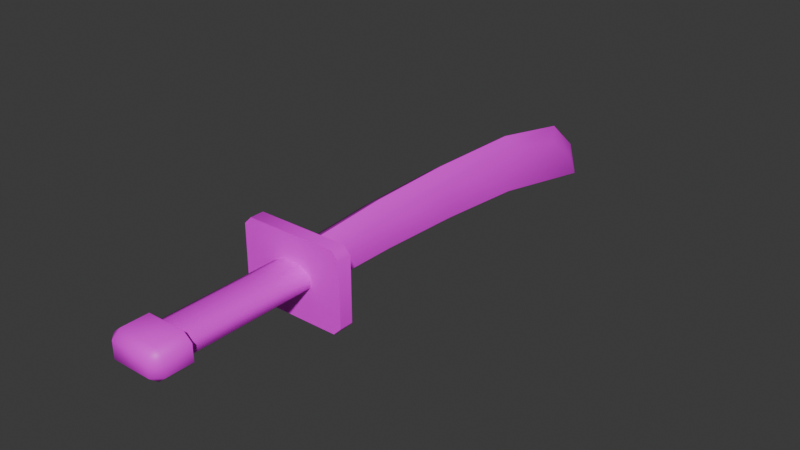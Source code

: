 # Source: cutter_gold.blend  (saved by Blender 4.1.23; exported with 4.5.12 LTS)
import bpy
from mathutils import Matrix  # noqa: F401  (used for matrix-valued properties, if any)

bpy.ops.wm.read_factory_settings(use_empty=True)
scene = bpy.context.scene
scene.name = 'Scene'

# ---- collections
col_collection = bpy.data.collections.new('Collection'); scene.collection.children.link(col_collection)

# ---- images (referenced by path relative to the original .blend; pixels are not part of the script)
import os
ASSET_DIR = os.environ.get("B2B_ASSET_DIR", "")  # directory of the original .blend (textures are referenced by path, not embedded)
HERE = os.path.dirname(os.path.abspath(__file__))  # packed textures are extracted next to this script under _unpacked/

def load_image(name, relpath, width, height, colorspace="sRGB"):
    """Load a texture the original file referenced (path relative to the .blend, or extracted next to this script)."""
    p = next((c for c in (os.path.join(HERE, relpath), os.path.join(ASSET_DIR, relpath)) if relpath and os.path.exists(c)), "")
    if p:
        img = bpy.data.images.load(p, check_existing=True)
        img.name = name
    else:  # same state as the original file: an image datablock whose file is absent (Cycles renders it pink)
        img = bpy.data.images.new(name, width, height)
        img.source = "FILE"
        img.filepath = "//" + (relpath or name)
    img.colorspace_settings.name = colorspace
    return img
img_gold_cutter_sword_textures_albedotransparency_png = load_image('Gold_cutter_sword_textures_AlbedoTransparency.png', 'Gold_cutter_sword_textures_AlbedoTransparency.png', 1024, 1024, 'sRGB')

# ---- materials (node trees are filled in below, after node groups)
mat_material_001 = bpy.data.materials.new('Material.001')
mat_material_001.use_transparent_shadow = False

# ---- material node trees
mat_material_001.use_nodes = True; mat_material_001.node_tree.nodes.clear()
_N = mat_material_001.node_tree.nodes; _L = mat_material_001.node_tree.links
n0 = _N.new('ShaderNodeBsdfPrincipled'); n0.name = 'Principled BSDF'; n0.location = (10, 300)
n1 = _N.new('ShaderNodeOutputMaterial'); n1.name = 'Material Output'; n1.location = (300, 300)
n2 = _N.new('ShaderNodeTexImage'); n2.name = 'Image Texture'; n2.location = (-280, 280)
n2.image = img_gold_cutter_sword_textures_albedotransparency_png
_L.new(n0.outputs[0], n1.inputs[0])
_L.new(n2.outputs[0], n0.inputs[0])
n1.is_active_output = True

# ---- world
world_world = bpy.data.worlds.new('World'); scene.world = world_world
world_world.use_nodes = True; world_world.node_tree.nodes.clear()
_N = world_world.node_tree.nodes; _L = world_world.node_tree.links
n0 = _N.new('ShaderNodeOutputWorld'); n0.name = 'World Output'; n0.location = (300, 300)
n1 = _N.new('ShaderNodeBackground'); n1.name = 'Background'; n1.location = (10, 300)
n1.inputs[0].default_value = (0.05088, 0.05088, 0.05088, 1.0)
_L.new(n1.outputs[0], n0.inputs[0])
n0.is_active_output = True
world_world.color = (0.05088, 0.05088, 0.05088)
world_world.use_sun_shadow = False
world_world.sun_shadow_jitter_overblur = 0.0

# ---- meshes
me_cutter001 = bpy.data.meshes.new('cutter001')
me_cutter001.from_pydata([(-7.47, 4.526, -0.4808), (-7.47, -4.25, 1.478), (-7.47, -4.25, -0.4808), (-7.47, 4.526, -0.4808), (-7.47, 4.526, 1.478), (-2.759, 2.637, 19.71), (-3.949, 1.656, 23.45), (-3.949, 1.656, 19.71), (-3.949, -0.6652, 23.45), (-3.949, 1.656, 19.71), (-2.759, 1.656, 24.65), (-2.759, 2.637, 23.45), (-2.759, 2.637, 19.71), (1.445e-07, 2.637, 23.45), (1.445e-07, 2.637, 19.71), (1.445e-07, 1.656, 24.65), (1.445e-07, 2.637, 23.45), (1.445e-07, -0.6652, 24.65), (-2.759, -0.6652, 24.65), (-2.759, -1.646, 23.45), (1.445e-07, -1.646, 23.45), (-3.949, -0.6652, 19.71), (-3.949, 1.656, 19.71), (-2.759, -1.646, 19.71), (1.445e-07, -1.646, 19.71), (1.445e-07, -1.646, 23.45), (-6.403, -5.317, 1.478), (-7.47, -4.25, -0.4808), (-7.47, -4.25, 1.478), (-6.403, -5.317, 1.478), (-6.403, -5.317, -0.4808), (1.445e-07, -5.317, -0.4808), (1.445e-07, -5.317, 1.478), (7.47, 4.526, -0.4808), (7.47, -4.25, 1.478), (7.47, 4.526, 1.478), (7.47, 4.526, -0.4808), (7.47, -4.25, -0.4808), (3.949, 1.656, 23.45), (2.759, 2.637, 19.71), (3.949, 1.656, 19.71), (3.949, 1.656, 19.71), (3.949, -0.6652, 23.45), (2.759, 1.656, 24.65), (2.759, 2.637, 23.45), (2.759, 2.637, 19.71), (1.445e-07, 2.637, 23.45), (1.445e-07, 2.637, 19.71), (1.445e-07, 1.656, 24.65), (1.445e-07, 2.637, 23.45), (1.445e-07, -0.6652, 24.65), (2.759, -0.6652, 24.65), (2.759, -1.646, 23.45), (1.445e-07, -1.646, 23.45), (3.949, -0.6652, 19.71), (3.949, 1.656, 19.71), (2.759, -1.646, 19.71), (1.445e-07, -1.646, 19.71), (1.445e-07, -1.646, 23.45), (7.47, -4.25, -0.4808), (6.403, -5.317, 1.478), (7.47, -4.25, 1.478), (6.403, -5.317, 1.478), (6.403, -5.317, -0.4808), (1.445e-07, -5.317, -0.4808), (1.445e-07, -5.317, 1.478), (1.445e-07, -4.25, -0.4808), (-6.403, -5.317, -0.4808), (1.445e-07, -5.317, -0.4808), (-7.47, -4.25, -0.4808), (-7.47, 4.526, -0.4808), (-7.47, 4.526, -0.4808), (1.445e-07, 4.526, -0.4808), (-6.403, 5.593, -0.4808), (1.445e-07, 5.593, -0.4808), (1.445e-07, -4.25, 1.478), (-7.47, 4.526, 1.478), (1.445e-07, 4.526, 1.478), (-6.403, 5.593, 1.478), (1.445e-07, 5.593, 1.478), (-7.47, 4.526, 1.478), (-7.47, -4.25, 1.478), (-6.403, -5.317, 1.478), (1.445e-07, -5.317, 1.478), (1.445e-07, -0.6652, 19.71), (-2.759, -1.646, 19.71), (1.445e-07, -1.646, 19.71), (-3.949, -0.6652, 19.71), (-3.949, 1.656, 19.71), (1.445e-07, 1.656, 19.71), (-2.759, 2.637, 19.71), (1.445e-07, 2.637, 19.71), (-1.894, 2.076, -0.03218), (1.445e-07, 4.139, -13.81), (1.445e-07, 3.118, -0.07736), (-1.894, 2.949, -13.78), (-1.894, -1.834, 0.1029), (-1.894, -1.928, -13.64), (-1.894, -2.435, -26.12), (-1.894, 3.124, -26.26), (1.445e-07, 4.38, -26.28), (1.445e-07, 3.96, -41.04), (-1.894, -3.547, -39.8), (-1.894, 2.721, -40.99), (1.445e-07, 1.491, -53.95), (-1.894, 0.3005, -50.89), (-1.894, -3.596, -56.09), (-1.894, -6.979, -57.73), (1.445e-07, -3.136, -59.12), (1.445e-07, -7.583, -60.71), (1.445e-07, -6.971, -57.72), (-1.894, -3.547, -39.8), (1.445e-07, -3.547, -39.8), (-1.894, -2.435, -26.12), (1.445e-07, -2.435, -26.12), (-1.894, -1.928, -13.64), (1.445e-07, -1.928, -13.64), (-1.894, -1.834, 0.1029), (1.445e-07, -1.834, 0.1029), (-1.894, -6.979, -57.73), (1.445e-07, -6.971, -57.72), (1.445e-07, -7.583, -60.71), (1.894, -6.979, -57.73), (1.894, -3.547, -39.8), (1.445e-07, -3.547, -39.8), (1.894, -2.435, -26.12), (1.445e-07, -2.435, -26.12), (1.894, -1.928, -13.64), (1.445e-07, -1.928, -13.64), (1.894, -1.834, 0.1029), (1.445e-07, -1.834, 0.1029), (-6.403, 5.593, -0.4808), (-7.47, 4.526, 1.478), (-7.47, 4.526, -0.4808), (-6.403, 5.593, 1.478), (1.445e-07, 5.593, 1.478), (1.445e-07, 5.593, -0.4808), (6.403, -5.317, -0.4808), (1.445e-07, -4.25, -0.4808), (1.445e-07, -5.317, -0.4808), (7.47, -4.25, -0.4808), (7.47, 4.526, -0.4808), (7.47, 4.526, -0.4808), (1.445e-07, 4.526, -0.4808), (6.403, 5.593, -0.4808), (1.445e-07, 5.593, -0.4808), (7.47, 4.526, 1.478), (1.445e-07, -4.25, 1.478), (1.445e-07, 4.526, 1.478), (6.403, 5.593, 1.478), (1.445e-07, 5.593, 1.478), (7.47, 4.526, 1.478), (7.47, -4.25, 1.478), (6.403, -5.317, 1.478), (1.445e-07, -5.317, 1.478), (2.759, -1.646, 19.71), (1.445e-07, -0.6652, 19.71), (1.445e-07, -1.646, 19.71), (3.949, -0.6652, 19.71), (3.949, 1.656, 19.71), (1.445e-07, 1.656, 19.71), (2.759, 2.637, 19.71), (1.445e-07, 2.637, 19.71), (1.445e-07, 4.139, -13.81), (1.894, 2.076, -0.03218), (1.445e-07, 3.118, -0.07736), (1.894, 2.949, -13.78), (1.894, -1.834, 0.1029), (1.894, -1.928, -13.64), (1.894, -2.435, -26.12), (1.894, 3.124, -26.26), (1.445e-07, 4.38, -26.28), (1.445e-07, 3.96, -41.04), (1.894, -3.547, -39.8), (1.894, 2.721, -40.99), (1.445e-07, 1.491, -53.95), (1.894, 0.3005, -50.89), (1.894, -3.596, -56.09), (1.894, -6.979, -57.73), (1.445e-07, -3.136, -59.12), (1.445e-07, -7.583, -60.71), (7.47, 4.526, 1.478), (6.403, 5.593, -0.4808), (7.47, 4.526, -0.4808), (6.403, 5.593, 1.478), (1.445e-07, 5.593, 1.478), (1.445e-07, 5.593, -0.4808), (1.701e-07, -1.351, 0.2068), (-1.321, -1.351, 10.17), (1.701e-07, -1.351, 10.17), (-1.321, -1.351, 0.2068), (-2.917, -0.4567, 0.2068), (-2.917, -0.4567, 10.17), (-2.917, 1.09, 10.17), (-2.917, 1.09, 0.2068), (-1.321, 1.984, 10.17), (-1.321, 1.984, 0.2068), (1.701e-07, 1.984, 10.17), (1.701e-07, 1.984, 0.2068), (-1.321, -1.351, 10.17), (1.701e-07, -1.351, 20.14), (1.701e-07, -1.351, 10.17), (-1.321, -1.351, 20.14), (-2.917, -0.4567, 20.14), (-2.917, -0.4567, 10.17), (-2.917, 1.09, 10.17), (-2.917, 1.09, 20.14), (-1.321, 1.984, 10.17), (-1.321, 1.984, 20.14), (1.701e-07, 1.984, 10.17), (1.701e-07, 1.984, 20.14), (1.321, -1.351, 10.17), (1.701e-07, -1.351, 0.2068), (1.701e-07, -1.351, 10.17), (1.321, -1.351, 0.2068), (2.917, -0.4567, 0.2068), (2.917, -0.4567, 10.17), (2.917, 1.09, 10.17), (2.917, 1.09, 0.2068), (1.321, 1.984, 10.17), (1.321, 1.984, 0.2068), (1.701e-07, 1.984, 10.17), (1.701e-07, 1.984, 0.2068), (1.701e-07, -1.351, 20.14), (1.321, -1.351, 10.17), (1.701e-07, -1.351, 10.17), (1.321, -1.351, 20.14), (2.917, -0.4567, 20.14), (2.917, -0.4567, 10.17), (2.917, 1.09, 10.17), (2.917, 1.09, 20.14), (1.321, 1.984, 10.17), (1.321, 1.984, 20.14), (1.701e-07, 1.984, 10.17), (1.701e-07, 1.984, 20.14)], [], [(2, 1, 0), (4, 3, 1), (7, 6, 5), (6, 9, 8), (6, 8, 10), (10, 11, 6), (11, 12, 6), (11, 13, 12), (14, 12, 13), (10, 15, 11), (16, 11, 15), (15, 10, 17), (18, 17, 10), (18, 10, 8), (18, 19, 17), (18, 8, 19), (20, 17, 19), (8, 21, 19), (21, 8, 22), (23, 19, 21), (23, 24, 19), (25, 19, 24), (28, 27, 26), (30, 29, 27), (30, 31, 29), (32, 29, 31), (35, 34, 33), (37, 36, 34), (40, 39, 38), (38, 42, 41), (38, 43, 42), (44, 43, 38), (44, 38, 45), (44, 45, 46), (47, 46, 45), (43, 44, 48), (49, 48, 44), (48, 50, 43), (51, 43, 50), (51, 42, 43), (51, 50, 52), (42, 51, 52), (53, 52, 50), (42, 52, 54), (54, 55, 42), (56, 54, 52), (56, 52, 57), (58, 57, 52), (61, 60, 59), (63, 59, 62), (63, 62, 64), (65, 64, 62), (68, 67, 66), (69, 66, 67), (69, 70, 66), (72, 66, 71), (71, 73, 72), (74, 72, 73), (77, 76, 75), (79, 78, 77), (80, 77, 78), (81, 75, 80), (81, 82, 75), (83, 75, 82), (86, 85, 84), (87, 84, 85), (87, 88, 84), (89, 84, 88), (88, 90, 89), (91, 89, 90), (94, 93, 92), (95, 92, 93), (92, 95, 96), (97, 96, 95), (97, 95, 98), (95, 93, 99), (99, 98, 95), (100, 99, 93), (100, 101, 99), (98, 99, 102), (103, 99, 101), (103, 102, 99), (101, 104, 103), (103, 105, 102), (105, 103, 104), (106, 102, 105), (105, 104, 106), (107, 102, 106), (108, 106, 104), (106, 108, 107), (109, 107, 108), (112, 111, 110), (111, 112, 113), (114, 113, 112), (113, 114, 115), (116, 115, 114), (115, 116, 117), (118, 117, 116), (120, 111, 119), (121, 120, 119), (120, 121, 122), (123, 120, 122), (123, 124, 120), (123, 125, 124), (126, 124, 125), (125, 127, 126), (128, 126, 127), (127, 129, 128), (130, 128, 129), (133, 132, 131), (134, 131, 132), (134, 135, 131), (136, 131, 135), (139, 138, 137), (140, 137, 138), (140, 138, 141), (143, 142, 138), (142, 143, 144), (145, 144, 143), (148, 147, 146), (150, 148, 149), (151, 149, 148), (152, 151, 147), (152, 147, 153), (154, 153, 147), (157, 156, 155), (158, 155, 156), (158, 156, 159), (160, 159, 156), (159, 160, 161), (162, 161, 160), (165, 164, 163), (166, 163, 164), (164, 167, 166), (168, 166, 167), (168, 169, 166), (166, 170, 163), (170, 166, 169), (171, 163, 170), (171, 170, 172), (169, 173, 170), (174, 172, 170), (174, 170, 173), (172, 174, 175), (174, 173, 176), (176, 175, 174), (177, 176, 173), (176, 177, 175), (173, 178, 177), (179, 175, 177), (177, 178, 179), (180, 179, 178), (183, 182, 181), (184, 181, 182), (184, 182, 185), (186, 185, 182), (189, 188, 187), (190, 187, 188), (190, 188, 191), (192, 191, 188), (192, 193, 191), (194, 191, 193), (193, 195, 194), (196, 194, 195), (195, 197, 196), (198, 196, 197), (201, 200, 199), (202, 199, 200), (202, 203, 199), (204, 199, 203), (204, 203, 205), (206, 205, 203), (205, 206, 207), (208, 207, 206), (207, 208, 209), (210, 209, 208), (213, 212, 211), (214, 211, 212), (214, 215, 211), (216, 211, 215), (216, 215, 217), (218, 217, 215), (217, 218, 219), (220, 219, 218), (219, 220, 221), (222, 221, 220), (225, 224, 223), (226, 223, 224), (226, 224, 227), (228, 227, 224), (228, 229, 227), (230, 227, 229), (229, 231, 230), (232, 230, 231), (231, 233, 232), (234, 232, 233)])
_uv = me_cutter001.uv_layers.new(name='UVMap')
_uv.uv.foreach_set('vector', [0.8521, 0.2075, 0.6325, 0.2078, 0.8729, 0.09342, 0.6538, 0.0868, 0.8729, 0.09342, 0.6325, 0.2078, 0.8714, 0.1279, 0.6672, 0.1227, 0.8549, 0.04964, 0.6672, 0.1227, 0.8714, 0.1279, 0.6697, 0.1752, 0.6672, 0.1227, 0.6697, 0.1752, 0.5885, 0.112, 0.5885, 0.112, 0.6718, 0.05129, 0.6672, 0.1227, 0.6718, 0.05129, 0.8549, 0.04964, 0.6672, 0.1227, 0.6718, 0.05129, 0.6511, 0.01264, 0.8549, 0.04964, 0.8651, 0.007598, 0.8549, 0.04964, 0.6511, 0.01264, 0.5885, 0.112, 0.5247, 0.06257, 0.6718, 0.05129, 0.6511, 0.01264, 0.6718, 0.05129, 0.5247, 0.06257, 0.5247, 0.06257, 0.5885, 0.112, 0.5326, 0.2293, 0.5907, 0.1922, 0.5326, 0.2293, 0.5885, 0.112, 0.5907, 0.1922, 0.5885, 0.112, 0.6697, 0.1752, 0.5907, 0.1922, 0.6875, 0.2368, 0.5326, 0.2293, 0.5907, 0.1922, 0.6697, 0.1752, 0.6875, 0.2368, 0.6113, 0.2814, 0.5326, 0.2293, 0.6875, 0.2368, 0.6697, 0.1752, 0.875, 0.1772, 0.6875, 0.2368, 0.875, 0.1772, 0.6697, 0.1752, 0.8714, 0.1279, 0.8628, 0.2384, 0.6875, 0.2368, 0.875, 0.1772, 0.8628, 0.2384, 0.9075, 0.2899, 0.6875, 0.2368, 0.6113, 0.2814, 0.6875, 0.2368, 0.9075, 0.2899, 0.6325, 0.2078, 0.8521, 0.2075, 0.6753, 0.2421, 0.785, 0.2462, 0.6753, 0.2421, 0.8521, 0.2075, 0.785, 0.2462, 0.8597, 0.2904, 0.6753, 0.2421, 0.5829, 0.2804, 0.6753, 0.2421, 0.8597, 0.2904, 0.6538, 0.0868, 0.6325, 0.2078, 0.8729, 0.09342, 0.8521, 0.2075, 0.8729, 0.09342, 0.6325, 0.2078, 0.8714, 0.1279, 0.8549, 0.04964, 0.6672, 0.1227, 0.6672, 0.1227, 0.6697, 0.1752, 0.8714, 0.1279, 0.6672, 0.1227, 0.5885, 0.112, 0.6697, 0.1752, 0.6718, 0.05129, 0.5885, 0.112, 0.6672, 0.1227, 0.6718, 0.05129, 0.6672, 0.1227, 0.8549, 0.04964, 0.6718, 0.05129, 0.8549, 0.04964, 0.6511, 0.01264, 0.8651, 0.007598, 0.6511, 0.01264, 0.8549, 0.04964, 0.5885, 0.112, 0.6718, 0.05129, 0.5247, 0.06257, 0.6511, 0.01264, 0.5247, 0.06257, 0.6718, 0.05129, 0.5247, 0.06257, 0.5326, 0.2293, 0.5885, 0.112, 0.5907, 0.1922, 0.5885, 0.112, 0.5326, 0.2293, 0.5907, 0.1922, 0.6697, 0.1752, 0.5885, 0.112, 0.5907, 0.1922, 0.5326, 0.2293, 0.6875, 0.2368, 0.6697, 0.1752, 0.5907, 0.1922, 0.6875, 0.2368, 0.6113, 0.2814, 0.6875, 0.2368, 0.5326, 0.2293, 0.6697, 0.1752, 0.6875, 0.2368, 0.875, 0.1772, 0.875, 0.1772, 0.8714, 0.1279, 0.6697, 0.1752, 0.8628, 0.2384, 0.875, 0.1772, 0.6875, 0.2368, 0.8628, 0.2384, 0.6875, 0.2368, 0.9075, 0.2899, 0.6113, 0.2814, 0.9075, 0.2899, 0.6875, 0.2368, 0.6325, 0.2078, 0.6753, 0.2421, 0.8521, 0.2075, 0.785, 0.2462, 0.8521, 0.2075, 0.6753, 0.2421, 0.785, 0.2462, 0.6753, 0.2421, 0.8597, 0.2904, 0.5829, 0.2804, 0.8597, 0.2904, 0.6753, 0.2421, 0.8597, 0.2904, 0.785, 0.2462, 0.982, 0.2178, 0.8521, 0.2075, 0.982, 0.2178, 0.785, 0.2462, 0.8521, 0.2075, 0.8729, 0.09342, 0.982, 0.2178, 0.9925, 0.08863, 0.982, 0.2178, 0.8729, 0.09342, 0.8729, 0.09342, 0.8177, 0.05675, 0.9925, 0.08863, 0.8835, 0.01346, 0.9925, 0.08863, 0.8177, 0.05675, 0.5142, 0.07871, 0.6538, 0.0868, 0.5089, 0.2013, 0.6396, 0.007355, 0.6842, 0.05355, 0.5142, 0.07871, 0.6538, 0.0868, 0.5142, 0.07871, 0.6842, 0.05355, 0.6325, 0.2078, 0.5089, 0.2013, 0.6538, 0.0868, 0.6325, 0.2078, 0.6753, 0.2421, 0.5089, 0.2013, 0.5829, 0.2804, 0.5089, 0.2013, 0.6753, 0.2421, 0.9075, 0.2899, 0.8628, 0.2384, 0.9791, 0.2285, 0.875, 0.1772, 0.9791, 0.2285, 0.8628, 0.2384, 0.875, 0.1772, 0.8714, 0.1279, 0.9791, 0.2285, 0.9773, 0.08141, 0.9791, 0.2285, 0.8714, 0.1279, 0.8714, 0.1279, 0.8549, 0.04964, 0.9773, 0.08141, 0.8651, 0.007598, 0.9773, 0.08141, 0.8549, 0.04964, 0.9919, 0.7598, 0.8181, 0.76, 0.9945, 0.865, 0.8142, 0.8682, 0.9945, 0.865, 0.8181, 0.76, 0.9945, 0.865, 0.8142, 0.8682, 0.9907, 0.9607, 0.8212, 0.9596, 0.9907, 0.9607, 0.8142, 0.8682, 0.8212, 0.9596, 0.8142, 0.8682, 0.5732, 0.9602, 0.8142, 0.8682, 0.8181, 0.76, 0.5714, 0.8678, 0.5714, 0.8678, 0.5732, 0.9602, 0.8142, 0.8682, 0.5719, 0.7598, 0.5714, 0.8678, 0.8181, 0.76, 0.5719, 0.7598, 0.4145, 0.7639, 0.5714, 0.8678, 0.5732, 0.9602, 0.5714, 0.8678, 0.322, 0.9646, 0.3662, 0.8696, 0.5714, 0.8678, 0.4145, 0.7639, 0.3662, 0.8696, 0.322, 0.9646, 0.5714, 0.8678, 0.4145, 0.7639, 0.2698, 0.7614, 0.3662, 0.8696, 0.3662, 0.8696, 0.2862, 0.867, 0.322, 0.9646, 0.2862, 0.867, 0.3662, 0.8696, 0.2698, 0.7614, 0.1673, 0.869, 0.322, 0.9646, 0.2862, 0.867, 0.2862, 0.867, 0.2698, 0.7614, 0.1673, 0.869, 0.06674, 0.8703, 0.322, 0.9646, 0.1673, 0.869, 0.07457, 0.76, 0.1673, 0.869, 0.2698, 0.7614, 0.1673, 0.869, 0.07457, 0.76, 0.06674, 0.8703, 0.005101, 0.8658, 0.06674, 0.8703, 0.07457, 0.76, 0.3406, 0.9982, 0.322, 0.9646, 0.004041, 0.9991, 0.322, 0.9646, 0.3406, 0.9982, 0.5732, 0.9602, 0.5708, 0.9918, 0.5732, 0.9602, 0.3406, 0.9982, 0.5732, 0.9602, 0.5708, 0.9918, 0.8212, 0.9596, 0.817, 0.9876, 0.8212, 0.9596, 0.5708, 0.9918, 0.8212, 0.9596, 0.817, 0.9876, 0.9907, 0.9607, 0.994, 0.9928, 0.9907, 0.9607, 0.817, 0.9876, 0.004041, 0.9991, 0.322, 0.9646, 0.06674, 0.8703, 0.005101, 0.8658, 0.004041, 0.9991, 0.06674, 0.8703, 0.004041, 0.9991, 0.005101, 0.8658, 0.06674, 0.8703, 0.322, 0.9646, 0.004041, 0.9991, 0.06674, 0.8703, 0.322, 0.9646, 0.3406, 0.9982, 0.004041, 0.9991, 0.322, 0.9646, 0.5732, 0.9602, 0.3406, 0.9982, 0.5708, 0.9918, 0.3406, 0.9982, 0.5732, 0.9602, 0.5732, 0.9602, 0.8212, 0.9596, 0.5708, 0.9918, 0.817, 0.9876, 0.5708, 0.9918, 0.8212, 0.9596, 0.8212, 0.9596, 0.9907, 0.9607, 0.817, 0.9876, 0.994, 0.9928, 0.817, 0.9876, 0.9907, 0.9607, 0.8729, 0.09342, 0.6538, 0.0868, 0.8177, 0.05675, 0.6842, 0.05355, 0.8177, 0.05675, 0.6538, 0.0868, 0.6842, 0.05355, 0.6396, 0.007355, 0.8177, 0.05675, 0.8835, 0.01346, 0.8177, 0.05675, 0.6396, 0.007355, 0.8597, 0.2904, 0.982, 0.2178, 0.785, 0.2462, 0.8521, 0.2075, 0.785, 0.2462, 0.982, 0.2178, 0.8521, 0.2075, 0.982, 0.2178, 0.8729, 0.09342, 0.9925, 0.08863, 0.8729, 0.09342, 0.982, 0.2178, 0.8729, 0.09342, 0.9925, 0.08863, 0.8177, 0.05675, 0.8835, 0.01346, 0.8177, 0.05675, 0.9925, 0.08863, 0.5142, 0.07871, 0.5089, 0.2013, 0.6538, 0.0868, 0.6396, 0.007355, 0.5142, 0.07871, 0.6842, 0.05355, 0.6538, 0.0868, 0.6842, 0.05355, 0.5142, 0.07871, 0.6325, 0.2078, 0.6538, 0.0868, 0.5089, 0.2013, 0.6325, 0.2078, 0.5089, 0.2013, 0.6753, 0.2421, 0.5829, 0.2804, 0.6753, 0.2421, 0.5089, 0.2013, 0.9075, 0.2899, 0.9791, 0.2285, 0.8628, 0.2384, 0.875, 0.1772, 0.8628, 0.2384, 0.9791, 0.2285, 0.875, 0.1772, 0.9791, 0.2285, 0.8714, 0.1279, 0.9773, 0.08141, 0.8714, 0.1279, 0.9791, 0.2285, 0.8714, 0.1279, 0.9773, 0.08141, 0.8549, 0.04964, 0.8651, 0.007598, 0.8549, 0.04964, 0.9773, 0.08141, 0.9919, 0.7598, 0.9945, 0.865, 0.8181, 0.76, 0.8142, 0.8682, 0.8181, 0.76, 0.9945, 0.865, 0.9945, 0.865, 0.9907, 0.9607, 0.8142, 0.8682, 0.8212, 0.9596, 0.8142, 0.8682, 0.9907, 0.9607, 0.8212, 0.9596, 0.5732, 0.9602, 0.8142, 0.8682, 0.8142, 0.8682, 0.5714, 0.8678, 0.8181, 0.76, 0.5714, 0.8678, 0.8142, 0.8682, 0.5732, 0.9602, 0.5719, 0.7598, 0.8181, 0.76, 0.5714, 0.8678, 0.5719, 0.7598, 0.5714, 0.8678, 0.4145, 0.7639, 0.5732, 0.9602, 0.322, 0.9646, 0.5714, 0.8678, 0.3662, 0.8696, 0.4145, 0.7639, 0.5714, 0.8678, 0.3662, 0.8696, 0.5714, 0.8678, 0.322, 0.9646, 0.4145, 0.7639, 0.3662, 0.8696, 0.2698, 0.7614, 0.3662, 0.8696, 0.322, 0.9646, 0.2862, 0.867, 0.2862, 0.867, 0.2698, 0.7614, 0.3662, 0.8696, 0.1673, 0.869, 0.2862, 0.867, 0.322, 0.9646, 0.2862, 0.867, 0.1673, 0.869, 0.2698, 0.7614, 0.322, 0.9646, 0.06674, 0.8703, 0.1673, 0.869, 0.07457, 0.76, 0.2698, 0.7614, 0.1673, 0.869, 0.1673, 0.869, 0.06674, 0.8703, 0.07457, 0.76, 0.005101, 0.8658, 0.07457, 0.76, 0.06674, 0.8703, 0.8729, 0.09342, 0.8177, 0.05675, 0.6538, 0.0868, 0.6842, 0.05355, 0.6538, 0.0868, 0.8177, 0.05675, 0.6842, 0.05355, 0.8177, 0.05675, 0.6396, 0.007355, 0.8835, 0.01346, 0.6396, 0.007355, 0.8177, 0.05675, 0.01177, 0.2909, 0.01078, 0.2417, 0.4979, 0.2893, 0.4962, 0.2401, 0.4979, 0.2893, 0.01078, 0.2417, 0.4962, 0.2401, 0.01078, 0.2417, 0.4938, 0.1747, 0.009402, 0.1763, 0.4938, 0.1747, 0.01078, 0.2417, 0.009402, 0.1763, 0.008238, 0.1229, 0.4938, 0.1747, 0.4917, 0.1212, 0.4938, 0.1747, 0.008238, 0.1229, 0.008238, 0.1229, 0.006863, 0.05742, 0.4917, 0.1212, 0.4893, 0.05578, 0.4917, 0.1212, 0.006863, 0.05742, 0.006863, 0.05742, 0.005872, 0.01019, 0.4893, 0.05578, 0.4875, 0.008553, 0.4893, 0.05578, 0.005872, 0.01019, 0.4991, 0.2905, 0.008181, 0.2921, 0.4981, 0.2435, 0.007943, 0.2451, 0.4981, 0.2435, 0.008181, 0.2921, 0.007943, 0.2451, 0.007613, 0.18, 0.4981, 0.2435, 0.4967, 0.1784, 0.4981, 0.2435, 0.007613, 0.18, 0.4967, 0.1784, 0.007613, 0.18, 0.4955, 0.1233, 0.007335, 0.1249, 0.4955, 0.1233, 0.007613, 0.18, 0.4955, 0.1233, 0.007335, 0.1249, 0.4942, 0.05817, 0.007006, 0.0598, 0.4942, 0.05817, 0.007335, 0.1249, 0.4942, 0.05817, 0.007006, 0.0598, 0.4932, 0.01118, 0.006768, 0.0128, 0.4932, 0.01118, 0.007006, 0.0598, 0.01177, 0.2909, 0.4979, 0.2893, 0.01078, 0.2417, 0.4962, 0.2401, 0.01078, 0.2417, 0.4979, 0.2893, 0.4962, 0.2401, 0.4938, 0.1747, 0.01078, 0.2417, 0.009402, 0.1763, 0.01078, 0.2417, 0.4938, 0.1747, 0.009402, 0.1763, 0.4938, 0.1747, 0.008238, 0.1229, 0.4917, 0.1212, 0.008238, 0.1229, 0.4938, 0.1747, 0.008238, 0.1229, 0.4917, 0.1212, 0.006863, 0.05742, 0.4893, 0.05578, 0.006863, 0.05742, 0.4917, 0.1212, 0.006863, 0.05742, 0.4893, 0.05578, 0.005872, 0.01019, 0.4875, 0.008553, 0.005872, 0.01019, 0.4893, 0.05578, 0.4991, 0.2905, 0.4981, 0.2435, 0.008181, 0.2921, 0.007943, 0.2451, 0.008181, 0.2921, 0.4981, 0.2435, 0.007943, 0.2451, 0.4981, 0.2435, 0.007613, 0.18, 0.4967, 0.1784, 0.007613, 0.18, 0.4981, 0.2435, 0.4967, 0.1784, 0.4955, 0.1233, 0.007613, 0.18, 0.007335, 0.1249, 0.007613, 0.18, 0.4955, 0.1233, 0.4955, 0.1233, 0.4942, 0.05817, 0.007335, 0.1249, 0.007006, 0.0598, 0.007335, 0.1249, 0.4942, 0.05817, 0.4942, 0.05817, 0.4932, 0.01118, 0.007006, 0.0598, 0.006768, 0.0128, 0.007006, 0.0598, 0.4932, 0.01118])
me_cutter001.materials.append(mat_material_001)
me_cutter001.update()
me_cutter001.normals_split_custom_set([tuple(v) for v in zip(*[iter([-1.0, 0.0, 0.0, -1.0, 0.0, 0.0, -0.9239, 0.3827, 1.568e-05, -0.9239, 0.3827, -1.86e-05, -0.9239, 0.3827, -6.109e-07, -1.0, 0.0, 0.0, -0.9044, 0.4266, 1.878e-05, -0.8624, 0.3805, 0.3339, -0.3379, 0.9412, -1.798e-05, -0.8624, 0.3805, 0.3339, -0.9045, 0.4266, -3.856e-05, -0.8624, -0.3805, 0.3339, -0.8624, 0.3805, 0.3339, -0.8624, -0.3805, 0.3339, -0.3381, 0.382, 0.8601, -0.3382, 0.382, 0.8601, -0.3074, 0.9014, 0.3048, -0.8624, 0.3805, 0.3339, -0.3074, 0.9014, 0.3048, -0.3379, 0.9412, -2.097e-05, -0.8624, 0.3805, 0.334, -0.3074, 0.9014, 0.3048, 4.172e-06, 0.9421, 0.3353, -0.3378, 0.9412, -4.41e-06, 0.0, 1.0, -4.623e-07, -0.3378, 0.9412, 2.027e-06, -7.543e-06, 0.9421, 0.3353, -0.3381, 0.382, 0.8601, -1.585e-05, 0.4291, 0.9033, -0.3075, 0.9014, 0.3049, -1.609e-05, 0.9421, 0.3353, -0.3074, 0.9014, 0.3049, 2.827e-06, 0.4291, 0.9033, -2.059e-05, 0.4291, 0.9033, -0.3381, 0.382, 0.8601, 1.183e-05, -0.4291, 0.9033, -0.3381, -0.382, 0.8601, 9.224e-06, -0.4291, 0.9033, -0.3382, 0.382, 0.8601, -0.3381, -0.382, 0.8601, -0.3381, 0.382, 0.8601, -0.8624, -0.3805, 0.3339, -0.3381, -0.382, 0.8601, -0.3074, -0.9014, 0.3048, -1.481e-05, -0.4291, 0.9033, -0.3381, -0.382, 0.8601, -0.8624, -0.3805, 0.3339, -0.3074, -0.9014, 0.3048, -1.602e-05, -0.9421, 0.3353, 1.22e-05, -0.4291, 0.9033, -0.3074, -0.9014, 0.3048, -0.8624, -0.3805, 0.3339, -0.9044, -0.4266, -2.623e-05, -0.3075, -0.9014, 0.3049, -0.9045, -0.4266, 2.013e-05, -0.8624, -0.3805, 0.3339, -0.9045, 0.4266, -2.767e-05, -0.3379, -0.9412, 1.673e-05, -0.3074, -0.9014, 0.3048, -0.9044, -0.4266, -2.294e-05, -0.3378, -0.9412, 1.666e-05, 0.0, -1.0, 5.548e-07, -0.3074, -0.9014, 0.3048, -1.609e-05, -0.9421, 0.3353, -0.3074, -0.9014, 0.3048, 0.0, -1.0, 6.472e-07, -0.7071, -0.7071, 3.226e-07, -0.7071, -0.7071, 3.226e-07, -0.3827, -0.9239, 1.998e-06, -0.3827, -0.9239, 1.945e-05, -0.3827, -0.9239, -1.216e-05, -0.7071, -0.7071, 9.678e-07, -0.3827, -0.9239, 1.94e-05, 0.0, -1.0, 1.216e-06, -0.3827, -0.9239, 6.934e-06, 3.625e-14, -1.0, 1.216e-06, -0.3827, -0.9239, 1.359e-05, 3.625e-14, -1.0, 1.216e-06, 0.9239, 0.3827, -1.854e-05, 1.0, 0.0, 0.0, 0.9239, 0.3827, -2.716e-06, 1.0, 0.0, 0.0, 0.9239, 0.3827, -1.051e-06, 1.0, 0.0, 0.0, 0.9044, 0.4266, 1.885e-05, 0.3379, 0.9412, -3.304e-05, 0.8624, 0.3805, 0.3339, 0.8624, 0.3805, 0.3339, 0.8624, -0.3805, 0.3339, 0.9045, 0.4266, -3.44e-05, 0.8624, 0.3805, 0.3339, 0.3381, 0.382, 0.8601, 0.8624, -0.3805, 0.3339, 0.3074, 0.9014, 0.3048, 0.3382, 0.382, 0.8601, 0.8624, 0.3805, 0.3339, 0.3074, 0.9014, 0.3048, 0.8624, 0.3805, 0.3339, 0.3379, 0.9412, 2.896e-05, 0.3074, 0.9014, 0.3048, 0.3378, 0.9412, -1.442e-05, 1.744e-06, 0.9421, 0.3353, 0.0, 1.0, -5.548e-07, 1.748e-05, 0.9421, 0.3353, 0.3378, 0.9412, -4.037e-06, 0.3381, 0.382, 0.8601, 0.3074, 0.9014, 0.3048, 1.487e-05, 0.4291, 0.9033, 1.602e-05, 0.9421, 0.3353, -1.214e-05, 0.4291, 0.9033, 0.3074, 0.9014, 0.3048, 2.05e-05, 0.4291, 0.9033, 2.623e-06, -0.4291, 0.9033, 0.3381, 0.382, 0.8601, 0.3381, -0.382, 0.8601, 0.3381, 0.382, 0.8601, 8.114e-06, -0.4291, 0.9033, 0.3381, -0.3821, 0.8601, 0.8624, -0.3805, 0.3339, 0.3381, 0.382, 0.8601, 0.3381, -0.382, 0.8601, 1.59e-05, -0.4291, 0.9033, 0.3075, -0.9014, 0.3049, 0.8624, -0.3805, 0.3339, 0.3381, -0.382, 0.8601, 0.3074, -0.9014, 0.3048, 1.609e-05, -0.9421, 0.3353, 0.3074, -0.9014, 0.3049, -3.134e-06, -0.4291, 0.9033, 0.8624, -0.3805, 0.3339, 0.3074, -0.9014, 0.3048, 0.9044, -0.4266, 3.68e-05, 0.9045, -0.4266, 2.003e-05, 0.9045, 0.4266, -3.082e-05, 0.8624, -0.3805, 0.3339, 0.3379, -0.9412, 1.673e-05, 0.9044, -0.4266, -4.21e-05, 0.3074, -0.9014, 0.3048, 0.3378, -0.9412, 1.683e-05, 0.3074, -0.9014, 0.3048, 0.0, -1.0, 6.472e-07, 1.602e-05, -0.9421, 0.3353, 0.0, -1.0, 5.548e-07, 0.3074, -0.9014, 0.3048, 0.7071, -0.7071, 3.226e-07, 0.3827, -0.9239, -6.959e-06, 0.7071, -0.7071, 3.226e-07, 0.3827, -0.9239, 1.945e-05, 0.7071, -0.7071, 9.678e-07, 0.3827, -0.9239, -2.513e-05, 0.3827, -0.9239, 1.949e-05, 0.3827, -0.9239, -6.087e-06, 0.0, -1.0, 1.216e-06, -3.625e-14, -1.0, 1.216e-06, -3.625e-14, -1.0, 1.216e-06, 0.3827, -0.9239, -3.366e-06, 0.0, 0.0, -1.0, 0.0, 0.0, -1.0, 0.0, 0.0, -1.0, 0.0, 0.0, -1.0, 0.0, 0.0, -1.0, 0.0, 0.0, -1.0, 0.0, 1.29e-07, -1.0, 0.0, 1.29e-07, -1.0, 0.0, 1.29e-07, -1.0, 0.0, 1.29e-07, -1.0, 0.0, 1.29e-07, -1.0, 0.0, 1.29e-07, -1.0, 0.0, 0.0, -1.0, 0.0, 0.0, -1.0, 0.0, 0.0, -1.0, 0.0, 0.0, -1.0, 0.0, 0.0, -1.0, 0.0, 0.0, -1.0, 0.0, -5.433e-08, 1.0, 0.0, -5.433e-08, 1.0, 0.0, -5.433e-08, 1.0, 0.0, 0.0, 1.0, 0.0, 0.0, 1.0, 0.0, 0.0, 1.0, 0.0, 0.0, 1.0, 0.0, 0.0, 1.0, 0.0, 0.0, 1.0, 2.909e-08, -2.717e-08, 1.0, 2.909e-08, -2.717e-08, 1.0, 2.909e-08, -2.717e-08, 1.0, 2.991e-08, 3.192e-08, 1.0, 2.991e-08, 3.192e-08, 1.0, 2.991e-08, 3.192e-08, 1.0, 3.489e-08, 0.0, 1.0, 3.489e-08, 0.0, 1.0, 3.489e-08, 0.0, 1.0, 0.0, 0.0, -1.0, 0.0, 0.0, -1.0, 0.0, 0.0, -1.0, 0.0, 0.0, -1.0, 0.0, 0.0, -1.0, 0.0, 0.0, -1.0, 0.0, 0.0, -1.0, 0.0, 0.0, -1.0, 0.0, 0.0, -1.0, 0.0, 0.0, -1.0, 0.0, 0.0, -1.0, 0.0, 0.0, -1.0, 0.0, 1.167e-05, -1.0, 0.0, 1.167e-05, -1.0, 0.0, 1.167e-05, -1.0, 0.0, 1.167e-05, -1.0, 0.0, 1.167e-05, -1.0, 0.0, 1.167e-05, -1.0, -0.4796, 0.875, 0.06507, -0.53, 0.8473, 0.03311, -0.8754, 0.4822, 0.03531, -0.8718, 0.4895, 0.01924, -0.8754, 0.4822, 0.0353, -0.5301, 0.8473, 0.03309, -0.8754, 0.4822, 0.03531, -0.8718, 0.4895, 0.01922, -1.0, 0.0, 0.0, -1.0, 0.0, 0.0, -1.0, 0.0, 0.0, -0.8718, 0.4895, 0.01919, -1.0, 0.0, 0.0, -0.8718, 0.4895, 0.01928, -1.0, 0.0, 0.0, -0.8718, 0.4895, 0.01925, -0.5301, 0.8473, 0.03309, -0.878, 0.4786, -0.002245, -0.878, 0.4786, -0.002224, -1.0, 0.0, 0.0, -0.8718, 0.4895, 0.01922, -0.5524, 0.8335, -0.003928, -0.878, 0.4786, -0.002273, -0.5301, 0.8473, 0.0331, -0.5524, 0.8335, -0.003948, -0.547, 0.8324, -0.08879, -0.878, 0.4786, -0.002236, -1.0, 0.0, 0.0, -0.878, 0.4786, -0.002242, -1.0, 0.0, 0.0, -0.8691, 0.4914, -0.05569, -0.878, 0.4786, -0.00224, -0.547, 0.8324, -0.08881, -0.8692, 0.4914, -0.05568, -1.0, 0.0, 0.0, -0.878, 0.4786, -0.002236, -0.547, 0.8324, -0.08884, -0.7855, 0.5352, -0.3107, -0.8691, 0.4914, -0.05574, -0.8692, 0.4914, -0.05569, -0.9205, 0.3674, -0.133, -1.0, 0.0, 0.0, -0.9205, 0.3674, -0.133, -0.8691, 0.4914, -0.05569, -0.7855, 0.5352, -0.3107, -0.9392, 0.2264, -0.258, -1.0, -6.033e-08, 0.0, -0.9205, 0.3674, -0.1329, -0.9205, 0.3674, -0.133, -0.7856, 0.5352, -0.3107, -0.9392, 0.2265, -0.2581, -0.9117, 0.1547, -0.3806, -1.0, 0.0, 0.0, -0.9392, 0.2264, -0.258, -0.8163, 0.312, -0.4862, -0.9392, 0.2265, -0.258, -0.7855, 0.5352, -0.3107, -0.9392, 0.2264, -0.2581, -0.8163, 0.3119, -0.4862, -0.9117, 0.1547, -0.3806, -0.8087, 0.198, -0.5539, -0.9117, 0.1547, -0.3806, -0.8163, 0.3119, -0.4862, 2.352e-09, -0.9909, 0.1345, 0.0001173, -0.9909, 0.1345, 0.0, -0.9809, 0.1944, 0.0001135, -0.9909, 0.1345, -3.572e-06, -0.9909, 0.1345, 0.0, -0.9981, 0.06081, 8.842e-10, -0.9981, 0.06081, 1.343e-06, -0.9981, 0.06081, 0.0, -0.9909, 0.1345, -8.821e-10, -0.9982, 0.06079, 5.108e-07, -0.9982, 0.06079, 0.0, -0.9997, 0.02372, 7.397e-10, -0.9997, 0.02372, -4.284e-07, -0.9997, 0.02372, 0.0, -0.9982, 0.06079, -7.397e-10, -0.9997, 0.02374, -7.914e-07, -0.9997, 0.02374, 0.0, -1.0, 0.006818, 0.0, -1.0, 0.006818, 0.0, -1.0, 0.006818, 0.0, -0.9997, 0.02374, 6.305e-06, -0.9809, 0.1944, 0.0001179, -0.9909, 0.1345, 0.003401, -0.9812, 0.193, -2.617e-05, -0.9796, 0.2008, -4.972e-06, -0.9809, 0.1944, 0.0034, -0.9812, 0.193, 4.333e-06, -0.9809, 0.1944, 2.581e-05, -0.9796, 0.2008, -0.003401, -0.9812, 0.193, -0.000119, -0.9909, 0.1345, -5.329e-06, -0.9809, 0.1944, -0.003414, -0.9812, 0.193, -0.000115, -0.9909, 0.1345, 0.0, -0.9909, 0.1345, 1.796e-07, -0.9809, 0.1944, 0.0, -0.9909, 0.1345, -6.717e-07, -0.9981, 0.06081, 1.874e-06, -0.9909, 0.1345, 0.0, -0.9981, 0.06081, 1.787e-06, -0.9909, 0.1345, -7.044e-07, -0.9981, 0.06081, 0.0, -0.9982, 0.06079, -6.033e-07, -0.9997, 0.02372, -1.049e-06, -0.9982, 0.06079, 0.0, -0.9997, 0.02372, 7.194e-07, -0.9982, 0.06079, 8.793e-07, -0.9997, 0.02372, 0.0, -0.9997, 0.02374, 0.0, -1.0, 0.006818, 2.503e-07, -0.9997, 0.02374, 0.0, -1.0, 0.006818, 5.623e-07, -0.9997, 0.02374, 0.0, -1.0, 0.006818, -0.9239, 0.3827, 1.79e-05, -0.9239, 0.3827, -1.372e-05, -0.3827, 0.9239, -2.296e-06, -0.3827, 0.9239, -1.939e-05, -0.3827, 0.9239, 1.222e-05, -0.9239, 0.3827, 8.058e-07, -0.3827, 0.9239, -1.94e-05, 0.0, 1.0, -1.216e-06, -0.3827, 0.9239, -6.934e-06, 0.0, 1.0, -1.216e-06, -0.3827, 0.9239, -1.354e-05, 0.0, 1.0, -1.216e-06, 0.0, 0.0, -1.0, 0.0, 0.0, -1.0, 0.0, 0.0, -1.0, 0.0, 0.0, -1.0, 0.0, 0.0, -1.0, 0.0, 0.0, -1.0, 0.0, 1.29e-07, -1.0, 0.0, 1.29e-07, -1.0, 0.0, 1.29e-07, -1.0, 0.0, 1.29e-07, -1.0, 0.0, 1.29e-07, -1.0, 0.0, 1.29e-07, -1.0, 0.0, 0.0, -1.0, 0.0, 0.0, -1.0, 0.0, 0.0, -1.0, 0.0, 0.0, -1.0, 0.0, 0.0, -1.0, 0.0, 0.0, -1.0, 0.0, -5.433e-08, 1.0, 0.0, -5.433e-08, 1.0, 0.0, -5.433e-08, 1.0, 0.0, 0.0, 1.0, 0.0, 0.0, 1.0, 0.0, 0.0, 1.0, 0.0, 0.0, 1.0, 0.0, 0.0, 1.0, 0.0, 0.0, 1.0, -2.909e-08, -2.717e-08, 1.0, -2.909e-08, -2.717e-08, 1.0, -2.909e-08, -2.717e-08, 1.0, -2.991e-08, 3.192e-08, 1.0, -2.991e-08, 3.192e-08, 1.0, -2.991e-08, 3.192e-08, 1.0, -3.489e-08, 0.0, 1.0, -3.489e-08, 0.0, 1.0, -3.489e-08, 0.0, 1.0, 0.0, 0.0, -1.0, 0.0, 0.0, -1.0, 0.0, 0.0, -1.0, 0.0, 0.0, -1.0, 0.0, 0.0, -1.0, 0.0, 0.0, -1.0, 0.0, 0.0, -1.0, 0.0, 0.0, -1.0, 0.0, 0.0, -1.0, 0.0, 0.0, -1.0, 0.0, 0.0, -1.0, 0.0, 0.0, -1.0, 0.0, 1.167e-05, -1.0, 0.0, 1.167e-05, -1.0, 0.0, 1.167e-05, -1.0, 0.0, 1.167e-05, -1.0, 0.0, 1.167e-05, -1.0, 0.0, 1.167e-05, -1.0, 0.4796, 0.875, 0.06507, 0.8754, 0.4822, 0.03531, 0.5301, 0.8473, 0.03311, 0.8718, 0.4895, 0.01926, 0.5301, 0.8473, 0.03309, 0.8754, 0.4822, 0.03532, 0.8754, 0.4822, 0.03529, 1.0, 0.0, 0.0, 0.8718, 0.4895, 0.0192, 1.0, -5.689e-08, 0.0, 0.8718, 0.4895, 0.01924, 1.0, -5.689e-08, 0.0, 1.0, 6.264e-08, 0.0, 1.0, 6.264e-08, 0.0, 0.8718, 0.4895, 0.01918, 0.8718, 0.4895, 0.01924, 0.878, 0.4786, -0.002226, 0.5301, 0.8473, 0.03309, 0.878, 0.4786, -0.002207, 0.8718, 0.4895, 0.0192, 1.0, 0.0, 0.0, 0.5524, 0.8335, -0.003928, 0.5301, 0.8473, 0.0331, 0.878, 0.4786, -0.002214, 0.5524, 0.8335, -0.003948, 0.878, 0.4786, -0.002249, 0.547, 0.8324, -0.08879, 1.0, 0.0, 0.0, 1.0, 0.0, 0.0, 0.878, 0.4786, -0.002261, 0.8691, 0.4914, -0.05568, 0.547, 0.8324, -0.08881, 0.878, 0.4786, -0.002223, 0.8692, 0.4914, -0.05567, 0.878, 0.4786, -0.002248, 1.0, 0.0, 0.0, 0.547, 0.8324, -0.08884, 0.8691, 0.4914, -0.05569, 0.7855, 0.5352, -0.3107, 0.8692, 0.4914, -0.05567, 1.0, 5.871e-08, 0.0, 0.9205, 0.3674, -0.133, 0.9205, 0.3674, -0.133, 0.7855, 0.5352, -0.3107, 0.8691, 0.4914, -0.05568, 0.9392, 0.2264, -0.258, 0.9205, 0.3674, -0.1329, 1.0, 0.0, 0.0, 0.9205, 0.3674, -0.133, 0.9392, 0.2265, -0.2581, 0.7855, 0.5352, -0.3107, 1.0, -4.333e-08, 0.0, 0.9117, 0.1547, -0.3806, 0.9392, 0.2264, -0.258, 0.8163, 0.312, -0.4862, 0.7855, 0.5352, -0.3107, 0.9392, 0.2265, -0.2581, 0.9392, 0.2264, -0.2581, 0.9117, 0.1547, -0.3806, 0.8163, 0.3119, -0.4862, 0.8087, 0.198, -0.5539, 0.8163, 0.3119, -0.4862, 0.9117, 0.1547, -0.3806, 0.9239, 0.3827, 1.796e-05, 0.3827, 0.9239, 6.72e-06, 0.9239, 0.3827, -2.668e-05, 0.3827, 0.9239, -1.945e-05, 0.9239, 0.3827, -8.181e-06, 0.3827, 0.9239, 2.519e-05, 0.3827, 0.9239, -1.949e-05, 0.3827, 0.9239, 6.132e-06, 0.0, 1.0, -1.216e-06, 0.0, 1.0, -1.216e-06, 0.0, 1.0, -1.216e-06, 0.3827, 0.9239, 3.38e-06, -3.158e-06, -1.0, 8.509e-07, -0.2526, -0.9676, 9.123e-06, -3.158e-06, -1.0, 8.509e-07, -0.2526, -0.9676, 1.333e-05, 0.0, -1.0, 1.303e-06, -0.2526, -0.9676, -9.506e-06, -0.2527, -0.9676, 1.346e-05, -0.2527, -0.9676, 1.861e-05, -0.8628, -0.5056, -3.012e-05, -0.8628, -0.5055, -2.422e-05, -0.8628, -0.5055, -3.476e-05, -0.2527, -0.9676, 1.554e-05, -0.8628, -0.5055, -2.415e-05, -0.8628, 0.5055, -4.078e-05, -0.8628, -0.5055, 4.548e-05, -0.8628, 0.5055, 2.415e-05, -0.8628, -0.5055, 4.078e-05, -0.8628, 0.5055, -4.551e-05, -0.8628, 0.5056, 0.0002664, -0.2527, 0.9676, 1.21e-05, -0.8628, 0.5056, 3.9e-05, -0.2527, 0.9676, 1.177e-05, -0.8628, 0.5056, -2.449e-05, -0.2527, 0.9676, -1.973e-05, -0.2526, 0.9676, -1.228e-05, 0.0, 1.0, -2.172e-07, -0.2526, 0.9676, 1.056e-05, 0.0, 1.0, -2.172e-07, -0.2526, 0.9676, -8.71e-06, 0.0, 1.0, -2.172e-07, -3.158e-06, -1.0, -6.698e-07, -3.158e-06, -1.0, -6.698e-07, -0.2526, -0.9676, -1.803e-05, -0.2526, -0.9676, -1.314e-05, -0.2526, -0.9676, 1.773e-05, 0.0, -1.0, -1.05e-06, -0.2527, -0.9676, -1.316e-05, -0.8628, -0.5056, 2.389e-05, -0.2527, -0.9676, 1.852e-05, -0.8628, -0.5055, 2.407e-05, -0.2527, -0.9676, -1.243e-05, -0.8628, -0.5055, -3.908e-05, -0.8628, -0.5056, 2.421e-05, -0.8628, -0.5055, 3.085e-05, -0.8628, 0.5055, 2.801e-05, -0.8628, 0.5055, -2.649e-05, -0.8628, 0.5055, -3.085e-05, -0.8628, -0.5055, -2.573e-05, -0.8628, 0.5056, 2.426e-05, -0.8628, 0.5056, 3.467e-05, -0.2527, 0.9676, -1.533e-05, -0.2527, 0.9676, -1.174e-05, -0.2527, 0.9676, -1.687e-05, -0.8628, 0.5055, 3.099e-05, -0.2526, 0.9676, 1.251e-05, -0.2526, 0.9676, -1.844e-05, 0.0, 1.0, 3.983e-07, 0.0, 1.0, 3.983e-07, 0.0, 1.0, 3.983e-07, -0.2526, 0.9676, 1.752e-05, 3.158e-06, -1.0, 8.69e-07, 3.158e-06, -1.0, 8.69e-07, 0.2526, -0.9676, 1.773e-05, 0.2526, -0.9676, 1.337e-05, 0.2526, -0.9676, -1.755e-05, 0.0, -1.0, 1.285e-06, 0.2527, -0.9676, 1.348e-05, 0.8628, -0.5056, -2.387e-05, 0.2527, -0.9676, -1.83e-05, 0.8628, -0.5055, -2.407e-05, 0.2527, -0.9676, 1.238e-05, 0.8628, -0.5055, 3.914e-05, 0.8628, -0.5056, -2.421e-05, 0.8628, -0.5055, -3.073e-05, 0.8628, 0.5055, -2.813e-05, 0.8628, 0.5055, 2.417e-05, 0.8628, 0.5055, 3.073e-05, 0.8628, -0.5055, 2.813e-05, 0.8628, 0.5056, -2.438e-05, 0.8628, 0.5056, -3.498e-05, 0.2527, 0.9676, 1.516e-05, 0.2527, 0.9676, 1.183e-05, 0.2527, 0.9676, 1.722e-05, 0.8628, 0.5056, -3.061e-05, 0.2526, 0.9676, -1.233e-05, 0.2526, 0.9676, 1.856e-05, 0.0, 1.0, -2.172e-07, 0.0, 1.0, -2.172e-07, 0.0, 1.0, -2.172e-07, 0.2526, 0.9676, -1.735e-05, 3.158e-06, -1.0, -6.698e-07, 0.2526, -0.9676, -9.358e-06, 3.158e-06, -1.0, -6.698e-07, 0.2526, -0.9676, -1.308e-05, 0.0, -1.0, -1.05e-06, 0.2526, -0.9676, 9.727e-06, 0.2527, -0.9676, -1.316e-05, 0.2527, -0.9676, -1.84e-05, 0.8628, -0.5056, 3.007e-05, 0.8628, -0.5055, 2.422e-05, 0.8628, -0.5055, 3.458e-05, 0.2527, -0.9676, -1.554e-05, 0.8628, -0.5056, 2.415e-05, 0.8628, 0.5055, 4.072e-05, 0.8628, -0.5055, -4.548e-05, 0.8628, 0.5055, -2.655e-05, 0.8628, -0.5055, -3.825e-05, 0.8628, 0.5055, 4.542e-05, 0.8628, 0.5056, 2.415e-05, 0.2527, 0.9676, -1.22e-05, 0.8628, 0.5055, -3.915e-05, 0.2527, 0.9676, -1.176e-05, 0.8628, 0.5055, 2.471e-05, 0.2527, 0.9676, 1.99e-05, 0.2526, 0.9676, 1.245e-05, 0.0, 1.0, 3.983e-07, 0.2526, 0.9676, -1.041e-05, 0.0, 1.0, 3.983e-07, 0.2526, 0.9676, 8.859e-06, 0.0, 1.0, 3.983e-07])] * 3)])

# ---- objects
ob_cutter001 = bpy.data.objects.new('cutter001', me_cutter001)

# ---- transforms, parenting, visibility, modifiers, constraints
ob_cutter001.location = (0.0, 0.0, 0.0)
ob_cutter001.rotation_euler = (1.571, -0.0, 0.0)

# ---- collection membership
col_collection.objects.link(ob_cutter001)

# ---- scene / render settings (as saved in the file)
scene.frame_start = 1; scene.frame_end = 250; scene.frame_set(1)
scene.render.engine = 'BLENDER_EEVEE_NEXT'
scene.cycles.sampling_pattern = 'TABULATED_SOBOL'
scene.eevee.ray_tracing_options.trace_max_roughness = 0.0
bpy.context.view_layer.update()

# ---- added for rendering (the .blend has no active camera and no usable light): camera, sun
cam_auto = bpy.data.cameras.new('AutoCamera')
cam_auto.lens = 50.0
cam_auto.sensor_width = 36.0
cam_auto.clip_end = 1423.26
ob_auto_camera = bpy.data.objects.new('AutoCamera', cam_auto)
scene.collection.objects.link(ob_auto_camera)
ob_auto_camera.location = (81.0979, -79.2883, 63.8834)
ob_auto_camera.rotation_euler = (1.09748, -7.21219e-08, 0.694738)
scene.camera = ob_auto_camera
light_auto_sun = bpy.data.lights.new('AutoSun', 'SUN')
light_auto_sun.energy = 3.0
light_auto_sun.angle = 0.0523599
ob_auto_sun = bpy.data.objects.new('AutoSun', light_auto_sun)
scene.collection.objects.link(ob_auto_sun)
ob_auto_sun.rotation_euler = (0.872665, 0.174533, 0.523599)
bpy.context.view_layer.update()
